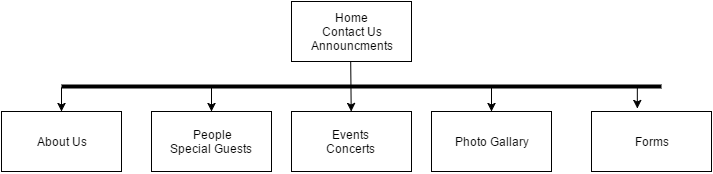

The diagram above was exported from draw.io. Its source (the exported page's mxGraphModel, read from the mxfile embedded in the PNG):
<mxGraphModel dx="995" dy="653" grid="1" gridSize="10" guides="1" tooltips="1" connect="1" arrows="1" fold="1" page="1" pageScale="1" pageWidth="826" pageHeight="1169" background="#ffffff" math="0" shadow="0">
  <root>
    <mxCell id="0" />
    <mxCell id="1" parent="0" />
    <mxCell id="11" value="" style="endArrow=classic;html=1;" edge="1" parent="1" target="5">
      <mxGeometry width="50" height="50" relative="1" as="geometry">
        <mxPoint x="399" y="150" as="sourcePoint" />
        <mxPoint x="399" y="250" as="targetPoint" />
      </mxGeometry>
    </mxCell>
    <mxCell id="2" value="Home&lt;br&gt;Contact Us&lt;div&gt;Announcments&lt;/div&gt;" style="whiteSpace=wrap;html=1;" vertex="1" parent="1">
      <mxGeometry x="340" y="110" width="120" height="60" as="geometry" />
    </mxCell>
    <mxCell id="3" value="About Us" style="whiteSpace=wrap;html=1;" vertex="1" parent="1">
      <mxGeometry x="50" y="220" width="120" height="60" as="geometry" />
    </mxCell>
    <mxCell id="4" value="People&lt;br&gt;Special Guests&amp;nbsp;" style="whiteSpace=wrap;html=1;" vertex="1" parent="1">
      <mxGeometry x="200" y="220" width="120" height="60" as="geometry" />
    </mxCell>
    <mxCell id="5" value="Events&amp;nbsp;&lt;div&gt;Concerts&amp;nbsp;&lt;/div&gt;" style="whiteSpace=wrap;html=1;" vertex="1" parent="1">
      <mxGeometry x="340" y="220" width="120" height="60" as="geometry" />
    </mxCell>
    <mxCell id="6" value="Photo Gallary" style="whiteSpace=wrap;html=1;" vertex="1" parent="1">
      <mxGeometry x="480" y="220" width="120" height="60" as="geometry" />
    </mxCell>
    <mxCell id="7" value="Forms" style="whiteSpace=wrap;html=1;" vertex="1" parent="1">
      <mxGeometry x="640" y="220" width="120" height="60" as="geometry" />
    </mxCell>
    <mxCell id="13" value="" style="line;html=1;perimeter=backbonePerimeter;points=[];outlineConnect=0;" vertex="1" parent="1">
      <mxGeometry x="110" y="190" width="600" height="10" as="geometry" />
    </mxCell>
    <mxCell id="14" value="" style="endArrow=classic;html=1;entryX=0.383;entryY=-0.048;entryPerimeter=0;" edge="1" parent="1" source="13" target="7">
      <mxGeometry width="50" height="50" relative="1" as="geometry">
        <mxPoint x="685" y="200" as="sourcePoint" />
        <mxPoint x="735" y="150" as="targetPoint" />
      </mxGeometry>
    </mxCell>
    <mxCell id="15" value="" style="endArrow=classic;html=1;" edge="1" parent="1" source="13">
      <mxGeometry width="50" height="50" relative="1" as="geometry">
        <mxPoint x="110" y="200" as="sourcePoint" />
        <mxPoint x="110" y="220" as="targetPoint" />
      </mxGeometry>
    </mxCell>
    <mxCell id="16" value="" style="endArrow=classic;html=1;" edge="1" parent="1" source="13">
      <mxGeometry width="50" height="50" relative="1" as="geometry">
        <mxPoint x="260" y="200" as="sourcePoint" />
        <mxPoint x="260" y="220" as="targetPoint" />
      </mxGeometry>
    </mxCell>
    <mxCell id="17" value="" style="endArrow=classic;html=1;" edge="1" parent="1" source="13">
      <mxGeometry width="50" height="50" relative="1" as="geometry">
        <mxPoint x="540" y="200" as="sourcePoint" />
        <mxPoint x="540" y="220" as="targetPoint" />
      </mxGeometry>
    </mxCell>
  </root>
</mxGraphModel>